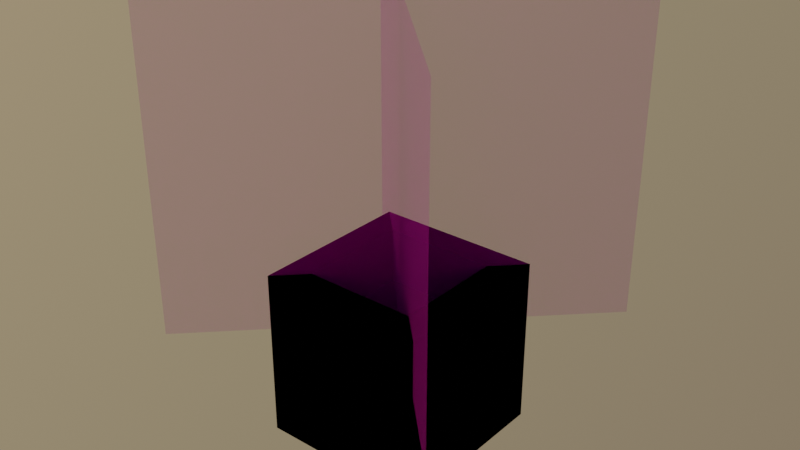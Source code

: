 # Source: flower_pot.blend  (saved by Blender 4.5.88; exported with 4.5.12 LTS)
import bpy
from mathutils import Matrix  # noqa: F401  (used for matrix-valued properties, if any)

bpy.ops.wm.read_factory_settings(use_empty=True)
scene = bpy.context.scene
scene.name = 'Scene'

# ---- collections
col_level_of_detail_0 = bpy.data.collections.new('Level of Detail 0'); scene.collection.children.link(col_level_of_detail_0)
col_physics = bpy.data.collections.new('Physics'); scene.collection.children.link(col_physics)

# ---- images (referenced by path relative to the original .blend; pixels are not part of the script)
import os
ASSET_DIR = os.environ.get("B2B_ASSET_DIR", "")  # directory of the original .blend (textures are referenced by path, not embedded)
HERE = os.path.dirname(os.path.abspath(__file__))  # packed textures are extracted next to this script under _unpacked/

def load_image(name, relpath, width, height, colorspace="sRGB"):
    """Load a texture the original file referenced (path relative to the .blend, or extracted next to this script)."""
    p = next((c for c in (os.path.join(HERE, relpath), os.path.join(ASSET_DIR, relpath)) if relpath and os.path.exists(c)), "")
    if p:
        img = bpy.data.images.load(p, check_existing=True)
        img.name = name
    else:  # same state as the original file: an image datablock whose file is absent (Cycles renders it pink)
        img = bpy.data.images.new(name, width, height)
        img.source = "FILE"
        img.filepath = "//" + (relpath or name)
    img.colorspace_settings.name = colorspace
    return img
img_flower_pot_color_png = load_image('flower_pot_color.png', 'flower_pot_color.png', 1024, 1024, 'sRGB')
img_white_tulip_color_png = load_image('white_tulip_color.png', 'white_tulip_color.png', 1024, 1024, 'sRGB')
img_white_tulip_trans_png = load_image('white_tulip_trans.png', 'white_tulip_trans.png', 1024, 1024, 'Non-Color')

# ---- materials (node trees are filled in below, after node groups)
mat_flower_pot = bpy.data.materials.new('flower_pot')
mat_flower_pot.use_backface_culling = True
mat_flower_pot.use_transparent_shadow = False
mat_flower_pot_plant = bpy.data.materials.new('flower_pot_plant')
mat_flower_pot_plant.use_backface_culling = True
mat_flower_pot_plant.use_transparent_shadow = False

# ---- material node trees
mat_flower_pot.use_nodes = True; mat_flower_pot.node_tree.nodes.clear()
_N = mat_flower_pot.node_tree.nodes; _L = mat_flower_pot.node_tree.links
n0 = _N.new('ShaderNodeBsdfPrincipled'); n0.name = 'Principled BSDF'; n0.location = (10, 300)
n0.distribution = 'GGX'
n0.subsurface_method = 'BURLEY'
n0.inputs[2].default_value = 1.0
n0.inputs[3].default_value = 1.45
n0.inputs[13].default_value = 0.0
n0.inputs[27].default_value = (0.0, 0.0, 0.0, 1.0)
n0.inputs[28].default_value = 1.0
n1 = _N.new('ShaderNodeOutputMaterial'); n1.name = 'Material Output'; n1.location = (300, 300)
n2 = _N.new('ShaderNodeTexImage'); n2.name = 'Image Texture'; n2.location = (-280, 280)
n2.interpolation = 'Closest'
n3 = _N.new('ShaderNodeTexImage'); n3.name = 'Image Texture.001'; n3.location = (-280, 280)
n3.image = img_flower_pot_color_png
n3.interpolation = 'Closest'
_L.new(n0.outputs[0], n1.inputs[0])
_L.new(n3.outputs[0], n0.inputs[0])
n1.is_active_output = True
mat_flower_pot_plant.use_nodes = True; mat_flower_pot_plant.node_tree.nodes.clear()
_N = mat_flower_pot_plant.node_tree.nodes; _L = mat_flower_pot_plant.node_tree.links
n0 = _N.new('ShaderNodeBsdfPrincipled'); n0.name = 'Principled BSDF'; n0.location = (10, 300)
n0.distribution = 'GGX'
n0.subsurface_method = 'BURLEY'
n0.inputs[2].default_value = 1.0
n0.inputs[3].default_value = 1.45
n0.inputs[27].default_value = (0.0, 0.0, 0.0, 1.0)
n0.inputs[28].default_value = 1.0
n1 = _N.new('ShaderNodeOutputMaterial'); n1.name = 'Material Output'; n1.location = (300, 300)
n2 = _N.new('ShaderNodeTexImage'); n2.name = 'Image Texture'; n2.location = (-280, 280)
n2.interpolation = 'Closest'
n3 = _N.new('ShaderNodeTexImage'); n3.name = 'Image Texture.001'; n3.location = (-280, 280)
n3.image = img_white_tulip_color_png
n3.interpolation = 'Closest'
n4 = _N.new('ShaderNodeTexImage'); n4.name = 'Image Texture.002'; n4.location = (-280, -20)
n4.image = img_white_tulip_trans_png
n4.interpolation = 'Closest'
_L.new(n0.outputs[0], n1.inputs[0])
_L.new(n3.outputs[0], n0.inputs[0])
_L.new(n4.outputs[0], n0.inputs[4])
n1.is_active_output = True

# ---- world
world_world = bpy.data.worlds.new('World'); scene.world = world_world
world_world.use_nodes = True; world_world.node_tree.nodes.clear()
_N = world_world.node_tree.nodes; _L = world_world.node_tree.links
n0 = _N.new('ShaderNodeOutputWorld'); n0.name = 'World Output'; n0.location = (300, 300)
n1 = _N.new('ShaderNodeTexSky'); n1.name = 'Sky Texture'; n1.location = (-200, 300)
n1.sky_type = 'PREETHAM'
n1.sun_direction = (-0.6846, -0.3769, 0.6239)
n1.turbidity = 10.0
n2 = _N.new('ShaderNodeBackground'); n2.name = 'Background'; n2.location = (10, 300)
n2.inputs[1].default_value = 0.3
_L.new(n2.outputs[0], n0.inputs[0])
_L.new(n1.outputs[0], n2.inputs[0])
n0.is_active_output = True
world_world.color = (0.05088, 0.05088, 0.05088)
world_world.use_sun_shadow = False
world_world.sun_shadow_jitter_overblur = 0.0

# ---- meshes
me_flower_pot_lod0 = bpy.data.meshes.new('flower_pot_lod0')
me_flower_pot_lod0.from_pydata([(-0.1905, -0.1905, 0.0), (0.1905, -0.1905, 0.0), (-0.127, -0.127, 0.381), (0.127, -0.127, 0.381), (-0.1905, 0.1905, 0.0), (0.1905, 0.1905, 0.0), (-0.127, 0.127, 0.381), (0.127, 0.127, 0.381), (0.1905, -0.1905, 0.381), (-0.1905, -0.1905, 0.381), (-0.1905, 0.1905, 0.381), (0.1905, 0.1905, 0.381), (-0.127, -0.127, 0.254), (0.127, -0.127, 0.254), (-0.127, 0.127, 0.254), (0.127, 0.127, 0.254)], [], [(0, 1, 8, 9), (4, 10, 11, 5), (1, 5, 11, 8), (0, 9, 10, 4), (0, 4, 5, 1), (3, 2, 9, 8), (6, 7, 11, 10), (7, 3, 8, 11), (2, 6, 10, 9), (6, 2, 12, 14), (7, 6, 14, 15), (3, 7, 15, 13), (2, 3, 13, 12), (13, 15, 14, 12)])
_uv = me_flower_pot_lod0.uv_layers.new(name='UVMap')
_uv.uv.foreach_set('vector', [0.0, 0.0, 0.1875, 0.0, 0.1875, 0.3125, 0.0, 0.3125, 0.75, 0.0, 0.75, 0.3125, 0.5625, 0.3125, 0.5625, 0.0, 0.25, 0.0, 0.4375, 0.0, 0.4375, 0.3125, 0.25, 0.3125, 1.0, 0.0, 1.0, 0.3125, 0.8125, 0.3125, 0.8125, 0.0, 0.8125, 0.625, 1.0, 0.625, 1.0, 1.0, 0.8125, 1.0, 0.03125, 0.6875, 0.03125, 0.9375, 0.0, 1.0, 0.0, 0.625, 0.1562, 0.9375, 0.1562, 0.6875, 0.1875, 0.625, 0.1875, 1.0, 0.1562, 0.6875, 0.03125, 0.6875, 0.0, 0.625, 0.1875, 0.625, 0.03125, 0.9375, 0.1562, 0.9375, 0.1875, 1.0, 0.0, 1.0, 0.75, 0.75, 0.625, 0.75, 0.625, 0.625, 0.75, 0.625, 0.75, 1.0, 0.625, 1.0, 0.625, 0.875, 0.75, 0.875, 0.375, 0.75, 0.25, 0.75, 0.25, 0.625, 0.375, 0.625, 0.375, 1.0, 0.25, 1.0, 0.25, 0.875, 0.375, 0.875, 0.4375, 0.75, 0.5625, 0.75, 0.5625, 1.0, 0.4375, 1.0])
me_flower_pot_lod0.materials.append(mat_flower_pot)
me_flower_pot_lod0.use_remesh_fix_poles = True
me_flower_pot_lod0.use_remesh_preserve_attributes = False
me_flower_pot_lod0.update()
me_flower_pot_plant_lod0 = bpy.data.meshes.new('flower_pot_plant_lod0')
me_flower_pot_plant_lod0.from_pydata([(-0.3429, -0.3429, 0.9684), (0.3429, 0.3429, 0.9684), (-0.3429, -0.3429, 0.254), (0.3429, 0.3429, 0.254), (-0.3429, 0.3429, 0.9684), (0.3429, -0.3429, 0.9684), (-0.3429, 0.3429, 0.254), (0.3429, -0.3429, 0.254), (-0.3429, 0.3429, 0.9684), (0.3429, -0.3429, 0.9684), (-0.3429, 0.3429, 0.254), (0.3429, -0.3429, 0.254), (-0.3429, -0.3429, 0.9684), (0.3429, 0.3429, 0.9684), (-0.3429, -0.3429, 0.254), (0.3429, 0.3429, 0.254)], [], [(0, 2, 3, 1), (4, 6, 7, 5), (8, 9, 11, 10), (12, 13, 15, 14)])
me_flower_pot_plant_lod0.polygons.foreach_set('material_index', [1, 1, 1, 1])
_uv = me_flower_pot_plant_lod0.uv_layers.new(name='UVMap')
_uv.uv.foreach_set('vector', [0.0, 0.9375, 0.0, 0.0, 1.0, 0.0, 1.0, 0.9375, 0.0, 0.9375, 0.0, 0.0, 1.0, 0.0, 1.0, 0.9375, 1.0, 0.9375, 0.0, 0.9375, 0.0, 0.0, 1.0, 0.0, 1.0, 0.9375, 0.0, 0.9375, 0.0, 0.0, 1.0, 0.0])
_ca = me_flower_pot_plant_lod0.color_attributes.new('Attribute', 'BYTE_COLOR', 'CORNER')
_ca.data.foreach_set('color', [1.0, 0.0, 0.0, 1.0, 0.0, 0.0, 0.0, 1.0, 0.0, 0.0, 0.0, 1.0, 1.0, 0.0, 0.0, 1.0, 1.0, 0.0, 0.0, 1.0, 0.0, 0.0, 0.0, 1.0, 0.0, 0.0, 0.0, 1.0, 1.0, 0.0, 0.0, 1.0, 1.0, 0.0, 0.0, 1.0, 1.0, 0.0, 0.0, 1.0, 0.0, 0.0, 0.0, 1.0, 0.0, 0.0, 0.0, 1.0, 1.0, 0.0, 0.0, 1.0, 1.0, 0.0, 0.0, 1.0, 0.0, 0.0, 0.0, 1.0, 0.0, 0.0, 0.0, 1.0])
me_flower_pot_plant_lod0.materials.append(mat_flower_pot)
me_flower_pot_plant_lod0.materials.append(mat_flower_pot_plant)
me_flower_pot_plant_lod0.use_remesh_fix_poles = True
me_flower_pot_plant_lod0.use_remesh_preserve_attributes = False
me_flower_pot_plant_lod0.update()
me_flower_pot_hull_pottery = bpy.data.meshes.new('flower_pot_hull_pottery')
me_flower_pot_hull_pottery.from_pydata([(-0.127, 0.127, 0.0), (-0.127, 0.127, 0.381), (-0.1905, 0.1905, 0.0), (-0.1905, 0.1905, 0.381), (0.127, 0.127, 0.0), (0.127, 0.127, 0.381), (0.1905, 0.1905, 0.0), (0.1905, 0.1905, 0.381), (-0.1905, -0.1905, 0.0), (-0.1905, -0.1905, 0.381), (-0.127, -0.127, 0.0), (-0.127, -0.127, 0.381), (0.1905, -0.1905, 0.0), (0.1905, -0.1905, 0.381), (0.127, -0.127, 0.0), (0.127, -0.127, 0.381), (-0.127, -0.127, 0.0), (-0.127, -0.127, 0.381), (-0.1905, -0.1905, 0.0), (-0.1905, -0.1905, 0.381), (-0.127, 0.127, 0.0), (-0.127, 0.127, 0.381), (-0.1905, 0.1905, 0.0), (-0.1905, 0.1905, 0.381), (0.1905, -0.1905, 0.0), (0.1905, -0.1905, 0.381), (0.127, -0.127, 0.0), (0.127, -0.127, 0.381), (0.1905, 0.1905, 0.0), (0.1905, 0.1905, 0.381), (0.127, 0.127, 0.0), (0.127, 0.127, 0.381), (0.127, -0.127, 0.0635), (-0.127, -0.127, 0.0635), (0.127, 0.127, 0.0635), (-0.127, 0.127, 0.0635), (-0.127, -0.127, 0.0), (0.127, -0.127, 0.0), (-0.127, 0.127, 0.0), (0.127, 0.127, 0.0)], [], [(0, 1, 3, 2), (2, 3, 7, 6), (6, 7, 5, 4), (4, 5, 1, 0), (2, 6, 4, 0), (7, 3, 1, 5), (8, 9, 11, 10), (10, 11, 15, 14), (14, 15, 13, 12), (12, 13, 9, 8), (10, 14, 12, 8), (15, 11, 9, 13), (16, 17, 19, 18), (18, 19, 23, 22), (22, 23, 21, 20), (20, 21, 17, 16), (18, 22, 20, 16), (23, 19, 17, 21), (24, 25, 27, 26), (26, 27, 31, 30), (30, 31, 29, 28), (28, 29, 25, 24), (26, 30, 28, 24), (31, 27, 25, 29), (33, 32, 34, 35), (36, 38, 39, 37), (35, 34, 39, 38), (32, 33, 36, 37), (34, 32, 37, 39), (33, 35, 38, 36)])
me_flower_pot_hull_pottery.use_remesh_fix_poles = True
me_flower_pot_hull_pottery.use_remesh_preserve_attributes = False
me_flower_pot_hull_pottery.update()
me_flower_pot_hull_dirt = bpy.data.meshes.new('flower_pot_hull_dirt')
me_flower_pot_hull_dirt.from_pydata([(0.127, -0.127, 0.0635), (0.127, -0.127, 0.254), (-0.127, -0.127, 0.0635), (-0.127, -0.127, 0.254), (0.127, 0.127, 0.0635), (0.127, 0.127, 0.254), (-0.127, 0.127, 0.0635), (-0.127, 0.127, 0.254)], [], [(0, 1, 3, 2), (2, 3, 7, 6), (6, 7, 5, 4), (4, 5, 1, 0), (2, 6, 4, 0), (7, 3, 1, 5)])
me_flower_pot_hull_dirt.use_remesh_fix_poles = True
me_flower_pot_hull_dirt.use_remesh_preserve_attributes = False
me_flower_pot_hull_dirt.update()

# ---- objects
ob_flower_pot = bpy.data.objects.new('Flower Pot', me_flower_pot_lod0)
ob_flower_pot_plant = bpy.data.objects.new('Flower Pot Plant', me_flower_pot_plant_lod0)
ob_flower_pot__hull__pottery = bpy.data.objects.new('Flower Pot (Hull, Pottery)', me_flower_pot_hull_pottery)
ob_flower_pot__hull__dirt = bpy.data.objects.new('Flower Pot (Hull, Dirt)', me_flower_pot_hull_dirt)

# ---- transforms, parenting, visibility, modifiers, constraints
ob_flower_pot.location = (0.0, 0.0, 0.0)
ob_flower_pot_plant.location = (0.0, 0.0, 0.0)
ob_flower_pot__hull__pottery.location = (0.0, 0.0, 0.0)
ob_flower_pot__hull__dirt.location = (0.0, 0.0, 0.0)

# ---- collection membership
col_level_of_detail_0.objects.link(ob_flower_pot)
col_level_of_detail_0.objects.link(ob_flower_pot_plant)
col_physics.objects.link(ob_flower_pot__hull__pottery)
col_physics.objects.link(ob_flower_pot__hull__dirt)

# ---- scene / render settings (as saved in the file)
scene.frame_start = 1; scene.frame_end = 250; scene.frame_set(1)
scene.render.engine = 'BLENDER_EEVEE_NEXT'
scene.cycles.use_denoising = False
scene.cycles.samples = 128
scene.cycles.sampling_pattern = 'TABULATED_SOBOL'
scene.cycles.use_adaptive_sampling = False
scene.cycles.use_light_tree = False
scene.eevee.use_gtao = True
scene.eevee.gtao_distance = 4000.0
scene.view_settings.view_transform = 'Filmic'
bpy.context.view_layer.update()

# ---- added for rendering (the .blend has no active camera): camera
cam_auto = bpy.data.cameras.new('AutoCamera')
cam_auto.lens = 50.0
cam_auto.sensor_width = 36.0
cam_auto.clip_end = 1000.0
ob_auto_camera = bpy.data.objects.new('AutoCamera', cam_auto)
scene.collection.objects.link(ob_auto_camera)
ob_auto_camera.location = (1.26806, -1.52167, 1.49864)
ob_auto_camera.rotation_euler = (1.09748, -7.21219e-08, 0.694738)
scene.camera = ob_auto_camera
bpy.context.view_layer.update()
